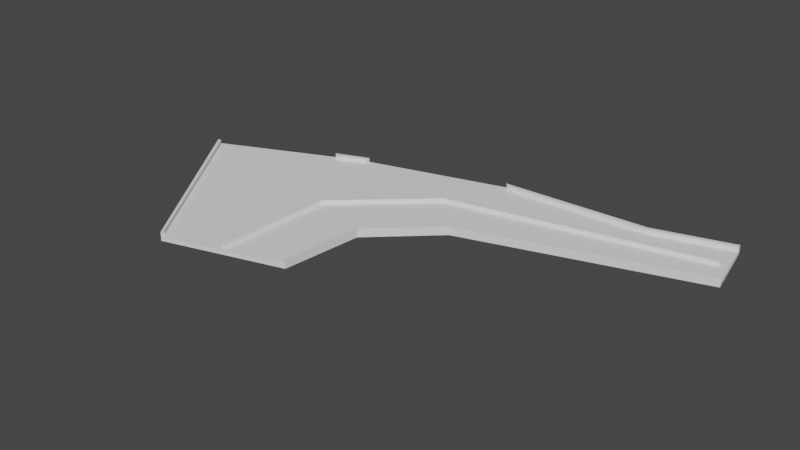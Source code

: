 # Source: tran001_lod2.blend  (saved by Blender 2.93.21; exported with 4.5.12 LTS)
import bpy
from mathutils import Matrix  # noqa: F401  (used for matrix-valued properties, if any)

bpy.ops.wm.read_factory_settings(use_empty=True)
scene = bpy.context.scene
scene.name = 'Scene'

# ---- collections
col_collection = bpy.data.collections.new('Collection'); scene.collection.children.link(col_collection)

# ---- world
world_world = bpy.data.worlds.new('World'); scene.world = world_world
world_world.use_nodes = True; world_world.node_tree.nodes.clear()
_N = world_world.node_tree.nodes; _L = world_world.node_tree.links
n0 = _N.new('ShaderNodeOutputWorld'); n0.name = 'World Output'; n0.location = (300, 300)
n1 = _N.new('ShaderNodeBackground'); n1.name = 'Background'; n1.location = (10, 300)
n1.inputs[0].default_value = (0.05088, 0.05088, 0.05088, 1.0)
_L.new(n1.outputs[0], n0.inputs[0])
n0.is_active_output = True
world_world.color = (0.05088, 0.05088, 0.05088)
world_world.use_sun_shadow = False
world_world.sun_shadow_jitter_overblur = 0.0

# ---- meshes
me_tran001_047 = bpy.data.meshes.new('tran001.047')
me_tran001_047.from_pydata([(-7.455, -35.91, 0.0), (-5.455, -16.91, 0.0), (-7.455, -35.91, 2.0), (-5.455, -16.91, 2.0), (-5.464, -16.91, 0.0), (-7.464, -35.91, 0.0), (-7.464, -35.91, 2.0), (-5.464, -16.91, 2.0)], [], [(1, 7, 3, 2, 5, 0), (2, 3, 7, 6), (1, 0, 5, 4), (5, 2, 6, 7, 1, 4)])
me_tran001_047.use_remesh_fix_poles = True
me_tran001_047.use_remesh_preserve_attributes = False
me_tran001_047.update()
me_tran001_048 = bpy.data.meshes.new('tran001.048')
me_tran001_048.from_pydata([(8.545, -3.909, 0.0), (61.55, 12.09, 0.0), (8.545, -3.909, 2.0), (61.55, 12.09, 2.0)], [], [(3, 2, 0, 1)])
me_tran001_048.use_remesh_fix_poles = True
me_tran001_048.use_remesh_preserve_attributes = False
me_tran001_048.update()
me_tran001_049 = bpy.data.meshes.new('tran001.049')
me_tran001_049.from_pydata([(61.55, 12.09, 0.0), (58.55, 27.09, 0.0), (61.55, 12.09, 0.5), (61.55, 12.09, 1.0), (58.55, 27.09, 1.0), (58.55, 27.09, 0.5)], [], [(2, 0, 1, 5, 4, 3)])
me_tran001_049.use_remesh_fix_poles = True
me_tran001_049.use_remesh_preserve_attributes = False
me_tran001_049.update()
me_tran001_050 = bpy.data.meshes.new('tran001.050')
me_tran001_050.from_pydata([(40.55, 22.09, 0.0), (5.545, 21.09, 0.0), (40.55, 22.09, 2.0), (5.545, 21.09, 2.0)], [], [(3, 2, 0, 1)])
me_tran001_050.use_remesh_fix_poles = True
me_tran001_050.use_remesh_preserve_attributes = False
me_tran001_050.update()
me_tran001_051 = bpy.data.meshes.new('tran001.051')
me_tran001_051.from_pydata([(5.545, 21.09, 0.0), (-27.45, 12.09, 0.0), (5.545, 21.09, 0.5), (5.545, 21.09, 1.0), (-27.45, 12.09, 1.0), (-27.45, 12.09, 0.5)], [], [(4, 3, 2, 0, 1, 5)])
me_tran001_051.use_remesh_fix_poles = True
me_tran001_051.use_remesh_preserve_attributes = False
me_tran001_051.update()
me_tran001_052 = bpy.data.meshes.new('tran001.052')
me_tran001_052.from_pydata([(-35.45, 9.091, 0.0), (-63.45, -2.909, 0.0), (-35.45, 9.091, 0.5), (-35.45, 9.091, 1.0), (-63.45, -2.909, 1.0), (-63.45, -2.909, 0.5)], [], [(4, 3, 2, 0, 1, 5)])
me_tran001_052.use_remesh_fix_poles = True
me_tran001_052.use_remesh_preserve_attributes = False
me_tran001_052.update()
me_tran001_053 = bpy.data.meshes.new('tran001.053')
me_tran001_053.from_pydata([(-63.45, -2.909, 0.0), (-35.45, -43.91, 0.0), (-63.45, -2.909, 2.0), (-35.45, -43.91, 2.0)], [], [(0, 1, 3, 2)])
me_tran001_053.use_remesh_fix_poles = True
me_tran001_053.use_remesh_preserve_attributes = False
me_tran001_053.update()
me_tran001_054 = bpy.data.meshes.new('tran001.054')
me_tran001_054.from_pydata([(-35.45, -43.91, 0.0), (-7.455, -35.91, 0.0), (-35.45, -43.91, 0.5), (-35.45, -43.91, 1.0), (-7.455, -35.91, 1.0), (-7.455, -35.91, 0.5)], [], [(2, 0, 1, 5, 4, 3)])
me_tran001_054.use_remesh_fix_poles = True
me_tran001_054.use_remesh_preserve_attributes = False
me_tran001_054.update()
me_tran001_055 = bpy.data.meshes.new('tran001.055')
me_tran001_055.from_pydata([(-35.45, -43.91, 1.0), (-35.45, -43.91, 2.0), (-35.45, -42.91, 1.0), (-35.45, -42.91, 2.0)], [], [(2, 3, 1, 0)])
me_tran001_055.use_remesh_fix_poles = True
me_tran001_055.use_remesh_preserve_attributes = False
me_tran001_055.update()
me_tran001_056 = bpy.data.meshes.new('tran001.056')
me_tran001_056.from_pydata([(-7.455, -35.91, 1.0), (-7.455, -35.91, 2.0), (-8.455, -35.91, 1.0), (-8.455, -35.91, 2.0)], [], [(0, 1, 3, 2)])
me_tran001_056.use_remesh_fix_poles = True
me_tran001_056.use_remesh_preserve_attributes = False
me_tran001_056.update()
me_tran001_057 = bpy.data.meshes.new('tran001.057')
me_tran001_057.from_pydata([(8.545, -3.909, 2.0), (-5.455, -16.91, 2.0), (-5.455, -16.91, 0.0), (8.545, -3.909, 0.0)], [], [(3, 0, 1, 2)])
me_tran001_057.use_remesh_fix_poles = True
me_tran001_057.use_remesh_preserve_attributes = False
me_tran001_057.update()
me_tran001_058 = bpy.data.meshes.new('tran001.058')
me_tran001_058.from_pydata([(58.55, 27.09, 1.0), (58.55, 27.09, 2.0), (58.55, 26.09, 1.0), (58.55, 26.09, 2.0)], [], [(0, 1, 3, 2)])
me_tran001_058.use_remesh_fix_poles = True
me_tran001_058.use_remesh_preserve_attributes = False
me_tran001_058.update()
me_tran001_059 = bpy.data.meshes.new('tran001.059')
me_tran001_059.from_pydata([(5.545, 21.09, 1.0), (5.545, 21.09, 2.0), (6.545, 20.09, 1.0), (6.545, 20.09, 2.0)], [], [(2, 3, 1, 0)])
me_tran001_059.use_remesh_fix_poles = True
me_tran001_059.use_remesh_preserve_attributes = False
me_tran001_059.update()
me_tran001_060 = bpy.data.meshes.new('tran001.060')
me_tran001_060.from_pydata([(-27.45, 12.09, 1.0), (-27.45, 12.09, 2.0), (-27.45, 11.09, 1.0), (-27.45, 11.09, 2.0)], [], [(0, 1, 3, 2)])
me_tran001_060.use_remesh_fix_poles = True
me_tran001_060.use_remesh_preserve_attributes = False
me_tran001_060.update()
me_tran001_061 = bpy.data.meshes.new('tran001.061')
me_tran001_061.from_pydata([(-35.45, 9.091, 1.0), (-35.45, 9.091, 2.0), (-34.45, 8.091, 1.0), (-34.45, 8.091, 2.0)], [], [(2, 3, 1, 0)])
me_tran001_061.use_remesh_fix_poles = True
me_tran001_061.use_remesh_preserve_attributes = False
me_tran001_061.update()
me_tran001_062 = bpy.data.meshes.new('tran001.062')
me_tran001_062.from_pydata([(6.545, 20.09, 2.0), (40.55, 21.09, 2.0), (6.545, 20.09, 1.0), (40.55, 21.09, 1.0)], [], [(3, 1, 0, 2)])
me_tran001_062.use_remesh_fix_poles = True
me_tran001_062.use_remesh_preserve_attributes = False
me_tran001_062.update()
me_tran001_063 = bpy.data.meshes.new('tran001.063')
me_tran001_063.from_pydata([(40.55, 21.09, 2.0), (40.55, 21.09, 1.0), (58.55, 26.09, 2.0), (58.55, 26.09, 1.0)], [], [(3, 2, 0, 1)])
me_tran001_063.use_remesh_fix_poles = True
me_tran001_063.use_remesh_preserve_attributes = False
me_tran001_063.update()
me_tran001_064 = bpy.data.meshes.new('tran001.064')
me_tran001_064.from_pydata([(-34.45, 8.091, 2.0), (-27.45, 11.09, 2.0), (-34.45, 8.091, 1.0), (-27.45, 11.09, 1.0)], [], [(3, 1, 0, 2)])
me_tran001_064.use_remesh_fix_poles = True
me_tran001_064.use_remesh_preserve_attributes = False
me_tran001_064.update()
me_tran001_065 = bpy.data.meshes.new('tran001.065')
me_tran001_065.from_pydata([(-62.45, -2.909, 2.0), (-35.45, -42.91, 2.0), (-62.45, -2.909, 1.0), (-35.45, -42.91, 1.0)], [], [(2, 0, 1, 3)])
me_tran001_065.use_remesh_fix_poles = True
me_tran001_065.use_remesh_preserve_attributes = False
me_tran001_065.update()
me_tran001_066 = bpy.data.meshes.new('tran001.066')
me_tran001_066.from_pydata([(60.55, 13.09, 2.0), (7.545, -2.909, 2.0), (60.55, 13.09, 1.0), (7.545, -2.909, 1.0)], [], [(1, 0, 2, 3)])
me_tran001_066.use_remesh_fix_poles = True
me_tran001_066.use_remesh_preserve_attributes = False
me_tran001_066.update()
me_tran001_067 = bpy.data.meshes.new('tran001.067')
me_tran001_067.from_pydata([(7.545, -2.909, 2.0), (-6.455, -16.91, 2.0), (7.545, -2.909, 1.0), (-6.455, -16.91, 1.0)], [], [(1, 0, 2, 3)])
me_tran001_067.use_remesh_fix_poles = True
me_tran001_067.use_remesh_preserve_attributes = False
me_tran001_067.update()
me_tran001_068 = bpy.data.meshes.new('tran001.068')
me_tran001_068.from_pydata([(-6.455, -16.91, 2.0), (-6.455, -16.91, 1.0), (-8.455, -35.91, 2.0), (-8.455, -35.91, 1.0)], [], [(3, 2, 0, 1)])
me_tran001_068.use_remesh_fix_poles = True
me_tran001_068.use_remesh_preserve_attributes = False
me_tran001_068.update()
me_tran001_069 = bpy.data.meshes.new('tran001.069')
me_tran001_069.from_pydata([(-21.45, -11.91, 2.0), (-22.45, -38.91, 2.0), (-21.45, -11.91, 1.0), (-22.45, -38.91, 1.0)], [], [(1, 0, 2, 3)])
me_tran001_069.use_remesh_fix_poles = True
me_tran001_069.use_remesh_preserve_attributes = False
me_tran001_069.update()
me_tran001_070 = bpy.data.meshes.new('tran001.070')
me_tran001_070.from_pydata([(-22.45, -38.91, 2.0), (-21.45, -38.91, 2.0), (-22.45, -38.91, 1.0), (-21.45, -38.91, 1.0)], [], [(3, 1, 0, 2)])
me_tran001_070.use_remesh_fix_poles = True
me_tran001_070.use_remesh_preserve_attributes = False
me_tran001_070.update()
me_tran001_071 = bpy.data.meshes.new('tran001.071')
me_tran001_071.from_pydata([(-21.45, -38.91, 2.0), (-20.45, -11.91, 2.0), (-21.45, -38.91, 1.0), (-20.45, -11.91, 1.0)], [], [(3, 1, 0, 2)])
me_tran001_071.use_remesh_fix_poles = True
me_tran001_071.use_remesh_preserve_attributes = False
me_tran001_071.update()
me_tran001_072 = bpy.data.meshes.new('tran001.072')
me_tran001_072.from_pydata([(-20.45, -11.91, 2.0), (-0.4545, 6.091, 2.0), (-20.45, -11.91, 1.0), (-0.4545, 6.091, 1.0)], [], [(3, 1, 0, 2)])
me_tran001_072.use_remesh_fix_poles = True
me_tran001_072.use_remesh_preserve_attributes = False
me_tran001_072.update()
me_tran001_073 = bpy.data.meshes.new('tran001.073')
me_tran001_073.from_pydata([(-0.4545, 6.091, 2.0), (58.55, 18.09, 2.0), (-0.4545, 6.091, 1.0), (58.55, 18.09, 1.0)], [], [(3, 1, 0, 2)])
me_tran001_073.use_remesh_fix_poles = True
me_tran001_073.use_remesh_preserve_attributes = False
me_tran001_073.update()
me_tran001_074 = bpy.data.meshes.new('tran001.074')
me_tran001_074.from_pydata([(58.55, 18.09, 2.0), (58.55, 19.09, 2.0), (58.55, 18.09, 1.0), (58.55, 18.42, 1.0), (58.55, 19.09, 1.0)], [], [(4, 1, 0, 2, 3)])
me_tran001_074.use_remesh_fix_poles = True
me_tran001_074.use_remesh_preserve_attributes = False
me_tran001_074.update()
me_tran001_075 = bpy.data.meshes.new('tran001.075')
me_tran001_075.from_pydata([(-1.455, 7.091, 2.0), (-1.455, 7.091, 1.0), (-21.45, -11.91, 2.0), (-21.45, -11.91, 1.0)], [], [(2, 0, 1, 3)])
me_tran001_075.use_remesh_fix_poles = True
me_tran001_075.use_remesh_preserve_attributes = False
me_tran001_075.update()
me_tran001_076 = bpy.data.meshes.new('tran001.076')
me_tran001_076.from_pydata([(-7.455, -35.91, 0.0), (-5.455, -16.91, 0.0), (-35.45, -43.91, 0.0), (-63.45, -2.909, 0.0), (-35.45, 9.091, 0.0), (-27.45, 12.09, 0.0), (5.545, 21.09, 0.0), (40.55, 22.09, 0.0), (58.55, 27.09, 0.0), (61.55, 12.09, 0.0), (8.545, -3.909, 0.0)], [], [(8, 9, 10, 1, 0, 2, 3, 4, 5, 6, 7)])
me_tran001_076.use_remesh_fix_poles = True
me_tran001_076.use_remesh_preserve_attributes = False
me_tran001_076.update()
me_tran001_077 = bpy.data.meshes.new('tran001.077')
me_tran001_077.from_pydata([(58.55, 27.09, 0.0), (40.55, 22.09, 0.0), (40.55, 22.09, 2.0), (58.55, 27.09, 2.0)], [], [(2, 3, 0, 1)])
me_tran001_077.use_remesh_fix_poles = True
me_tran001_077.use_remesh_preserve_attributes = False
me_tran001_077.update()
me_tran001_078 = bpy.data.meshes.new('tran001.078')
me_tran001_078.from_pydata([(-27.45, 12.09, 0.0), (-35.45, 9.091, 0.0), (-35.45, 9.091, 2.0), (-27.45, 12.09, 2.0)], [], [(2, 3, 0, 1)])
me_tran001_078.use_remesh_fix_poles = True
me_tran001_078.use_remesh_preserve_attributes = False
me_tran001_078.update()
me_tran001_079 = bpy.data.meshes.new('tran001.079')
me_tran001_079.from_pydata([(-6.455, -16.91, 2.0), (7.545, -2.909, 2.0), (-8.455, -35.91, 2.0), (-7.455, -35.91, 2.0), (-5.455, -16.91, 2.0), (8.545, -3.909, 2.0), (61.55, 12.09, 2.0), (60.55, 13.09, 2.0)], [], [(5, 6, 7, 1, 0, 2, 3, 4)])
me_tran001_079.use_remesh_fix_poles = True
me_tran001_079.use_remesh_preserve_attributes = False
me_tran001_079.update()
me_tran001_080 = bpy.data.meshes.new('tran001.080')
me_tran001_080.from_pydata([(-6.455, -16.91, 1.0), (7.545, -2.909, 1.0), (-8.455, -35.91, 1.0), (-7.455, -35.91, 1.0), (-35.45, -43.91, 1.0), (-35.45, -42.91, 1.0), (-62.45, -2.909, 1.0), (-63.45, -2.909, 1.0), (-35.45, 9.091, 1.0), (-34.45, 8.091, 1.0), (-27.45, 11.09, 1.0), (-27.45, 12.09, 1.0), (5.545, 21.09, 1.0), (6.545, 20.09, 1.0), (40.55, 21.09, 1.0), (58.55, 26.09, 1.0), (58.55, 27.09, 1.0), (61.55, 12.09, 1.0), (60.55, 13.09, 1.0)], [], [(0, 2, 3, 4, 5, 6, 7, 8, 9, 10, 11, 12, 13, 14, 15, 16, 17, 18, 1)])
me_tran001_080.use_remesh_fix_poles = True
me_tran001_080.use_remesh_preserve_attributes = False
me_tran001_080.update()
me_tran001_081 = bpy.data.meshes.new('tran001.081')
me_tran001_081.from_pydata([(-63.45, -2.909, 1.0), (-63.45, -2.909, 2.0), (-62.45, -2.909, 1.0), (-62.45, -2.909, 2.0)], [], [(0, 1, 3, 2)])
me_tran001_081.use_remesh_fix_poles = True
me_tran001_081.use_remesh_preserve_attributes = False
me_tran001_081.update()
me_tran001_082 = bpy.data.meshes.new('tran001.082')
me_tran001_082.from_pydata([(58.55, 27.09, 2.0), (40.55, 22.09, 2.0), (58.55, 26.09, 2.0), (40.55, 21.09, 2.0), (6.545, 20.09, 2.0), (5.545, 21.09, 2.0)], [], [(2, 0, 1, 5, 4, 3)])
me_tran001_082.use_remesh_fix_poles = True
me_tran001_082.use_remesh_preserve_attributes = False
me_tran001_082.update()
me_tran001_083 = bpy.data.meshes.new('tran001.083')
me_tran001_083.from_pydata([(-35.45, 9.091, 2.0), (-34.45, 8.091, 2.0), (-27.45, 12.09, 2.0), (-27.45, 11.09, 2.0)], [], [(0, 1, 3, 2)])
me_tran001_083.use_remesh_fix_poles = True
me_tran001_083.use_remesh_preserve_attributes = False
me_tran001_083.update()
me_tran001_084 = bpy.data.meshes.new('tran001.084')
me_tran001_084.from_pydata([(-63.45, -2.909, 2.0), (-35.45, -43.91, 2.0), (-62.45, -2.909, 2.0), (-35.45, -42.91, 2.0)], [], [(0, 1, 3, 2)])
me_tran001_084.use_remesh_fix_poles = True
me_tran001_084.use_remesh_preserve_attributes = False
me_tran001_084.update()
me_tran001_085 = bpy.data.meshes.new('tran001.085')
me_tran001_085.from_pydata([(61.55, 12.09, 2.0), (61.55, 12.09, 1.0), (60.55, 13.09, 2.0), (60.55, 13.09, 1.0)], [], [(3, 2, 0, 1)])
me_tran001_085.use_remesh_fix_poles = True
me_tran001_085.use_remesh_preserve_attributes = False
me_tran001_085.update()
me_tran001_086 = bpy.data.meshes.new('tran001.086')
me_tran001_086.from_pydata([(-22.45, -38.91, 2.0), (-21.45, -38.91, 2.0), (-21.45, -11.91, 2.0), (-1.455, 7.091, 2.0), (58.55, 19.09, 2.0), (58.55, 18.09, 2.0), (-0.4545, 6.091, 2.0), (-20.45, -11.91, 2.0)], [], [(2, 0, 1, 7, 6, 5, 4, 3)])
me_tran001_086.use_remesh_fix_poles = True
me_tran001_086.use_remesh_preserve_attributes = False
me_tran001_086.update()
me_tran001_087 = bpy.data.meshes.new('tran001.087')
me_tran001_087.from_pydata([(58.55, 19.09, 2.0), (58.55, 19.09, 1.0), (-1.455, 7.091, 2.0), (-1.455, 7.091, 1.0)], [], [(2, 0, 1, 3)])
me_tran001_087.use_remesh_fix_poles = True
me_tran001_087.use_remesh_preserve_attributes = False
me_tran001_087.update()

# ---- objects
ob_tran001 = bpy.data.objects.new('tran001', me_tran001_047)
ob_tran001_001 = bpy.data.objects.new('tran001.001', me_tran001_048)
ob_tran001_002 = bpy.data.objects.new('tran001.002', me_tran001_049)
ob_tran001_003 = bpy.data.objects.new('tran001.003', me_tran001_050)
ob_tran001_004 = bpy.data.objects.new('tran001.004', me_tran001_051)
ob_tran001_005 = bpy.data.objects.new('tran001.005', me_tran001_052)
ob_tran001_006 = bpy.data.objects.new('tran001.006', me_tran001_053)
ob_tran001_007 = bpy.data.objects.new('tran001.007', me_tran001_054)
ob_tran001_008 = bpy.data.objects.new('tran001.008', me_tran001_055)
ob_tran001_009 = bpy.data.objects.new('tran001.009', me_tran001_056)
ob_tran001_010 = bpy.data.objects.new('tran001.010', me_tran001_057)
ob_tran001_011 = bpy.data.objects.new('tran001.011', me_tran001_058)
ob_tran001_012 = bpy.data.objects.new('tran001.012', me_tran001_059)
ob_tran001_013 = bpy.data.objects.new('tran001.013', me_tran001_060)
ob_tran001_014 = bpy.data.objects.new('tran001.014', me_tran001_061)
ob_tran001_015 = bpy.data.objects.new('tran001.015', me_tran001_062)
ob_tran001_016 = bpy.data.objects.new('tran001.016', me_tran001_063)
ob_tran001_017 = bpy.data.objects.new('tran001.017', me_tran001_064)
ob_tran001_018 = bpy.data.objects.new('tran001.018', me_tran001_065)
ob_tran001_019 = bpy.data.objects.new('tran001.019', me_tran001_066)
ob_tran001_020 = bpy.data.objects.new('tran001.020', me_tran001_067)
ob_tran001_021 = bpy.data.objects.new('tran001.021', me_tran001_068)
ob_tran001_022 = bpy.data.objects.new('tran001.022', me_tran001_069)
ob_tran001_023 = bpy.data.objects.new('tran001.023', me_tran001_070)
ob_tran001_024 = bpy.data.objects.new('tran001.024', me_tran001_071)
ob_tran001_025 = bpy.data.objects.new('tran001.025', me_tran001_072)
ob_tran001_026 = bpy.data.objects.new('tran001.026', me_tran001_073)
ob_tran001_027 = bpy.data.objects.new('tran001.027', me_tran001_074)
ob_tran001_028 = bpy.data.objects.new('tran001.028', me_tran001_075)
ob_tran001_029 = bpy.data.objects.new('tran001.029', me_tran001_076)
ob_tran001_030 = bpy.data.objects.new('tran001.030', me_tran001_077)
ob_tran001_031 = bpy.data.objects.new('tran001.031', me_tran001_078)
ob_tran001_032 = bpy.data.objects.new('tran001.032', me_tran001_079)
ob_tran001_033 = bpy.data.objects.new('tran001.033', me_tran001_080)
ob_tran001_034 = bpy.data.objects.new('tran001.034', me_tran001_081)
ob_tran001_035 = bpy.data.objects.new('tran001.035', me_tran001_082)
ob_tran001_036 = bpy.data.objects.new('tran001.036', me_tran001_083)
ob_tran001_037 = bpy.data.objects.new('tran001.037', me_tran001_084)
ob_tran001_038 = bpy.data.objects.new('tran001.038', me_tran001_085)
ob_tran001_039 = bpy.data.objects.new('tran001.039', me_tran001_086)
ob_tran001_040 = bpy.data.objects.new('tran001.040', me_tran001_087)

# ---- transforms, parenting, visibility, modifiers, constraints
ob_tran001.location = (63.45, 43.91, 0.0)
ob_tran001_001.location = (63.45, 43.91, 0.0)
ob_tran001_002.location = (63.45, 43.91, 0.0)
ob_tran001_003.location = (63.45, 43.91, 0.0)
ob_tran001_004.location = (63.45, 43.91, 0.0)
ob_tran001_005.location = (63.45, 43.91, 0.0)
ob_tran001_006.location = (63.45, 43.91, 0.0)
ob_tran001_007.location = (63.45, 43.91, 0.0)
ob_tran001_008.location = (63.45, 43.91, 0.0)
ob_tran001_009.location = (63.45, 43.91, 0.0)
ob_tran001_010.location = (63.45, 43.91, 0.0)
ob_tran001_011.location = (63.45, 43.91, 0.0)
ob_tran001_012.location = (63.45, 43.91, 0.0)
ob_tran001_013.location = (63.45, 43.91, 0.0)
ob_tran001_014.location = (63.45, 43.91, 0.0)
ob_tran001_015.location = (63.45, 43.91, 0.0)
ob_tran001_016.location = (63.45, 43.91, 0.0)
ob_tran001_017.location = (63.45, 43.91, 0.0)
ob_tran001_018.location = (63.45, 43.91, 0.0)
ob_tran001_019.location = (63.45, 43.91, 0.0)
ob_tran001_020.location = (63.45, 43.91, 0.0)
ob_tran001_021.location = (63.45, 43.91, 0.0)
ob_tran001_022.location = (63.45, 43.91, 0.0)
ob_tran001_023.location = (63.45, 43.91, 0.0)
ob_tran001_024.location = (63.45, 43.91, 0.0)
ob_tran001_025.location = (63.45, 43.91, 0.0)
ob_tran001_026.location = (63.45, 43.91, 0.0)
ob_tran001_027.location = (63.45, 43.91, 0.0)
ob_tran001_028.location = (63.45, 43.91, 0.0)
ob_tran001_029.location = (63.45, 43.91, 0.0)
ob_tran001_030.location = (63.45, 43.91, 0.0)
ob_tran001_031.location = (63.45, 43.91, 0.0)
ob_tran001_032.location = (63.45, 43.91, 0.0)
ob_tran001_033.location = (63.45, 43.91, 0.0)
ob_tran001_034.location = (63.45, 43.91, 0.0)
ob_tran001_035.location = (63.45, 43.91, 0.0)
ob_tran001_036.location = (63.45, 43.91, 0.0)
ob_tran001_037.location = (63.45, 43.91, 0.0)
ob_tran001_038.location = (63.45, 43.91, 0.0)
ob_tran001_039.location = (63.45, 43.91, 0.0)
ob_tran001_040.location = (63.45, 43.91, 0.0)

# ---- collection membership
col_collection.objects.link(ob_tran001)
col_collection.objects.link(ob_tran001_001)
col_collection.objects.link(ob_tran001_002)
col_collection.objects.link(ob_tran001_003)
col_collection.objects.link(ob_tran001_004)
col_collection.objects.link(ob_tran001_005)
col_collection.objects.link(ob_tran001_006)
col_collection.objects.link(ob_tran001_007)
col_collection.objects.link(ob_tran001_008)
col_collection.objects.link(ob_tran001_009)
col_collection.objects.link(ob_tran001_010)
col_collection.objects.link(ob_tran001_011)
col_collection.objects.link(ob_tran001_012)
col_collection.objects.link(ob_tran001_013)
col_collection.objects.link(ob_tran001_014)
col_collection.objects.link(ob_tran001_015)
col_collection.objects.link(ob_tran001_016)
col_collection.objects.link(ob_tran001_017)
col_collection.objects.link(ob_tran001_018)
col_collection.objects.link(ob_tran001_019)
col_collection.objects.link(ob_tran001_020)
col_collection.objects.link(ob_tran001_021)
col_collection.objects.link(ob_tran001_022)
col_collection.objects.link(ob_tran001_023)
col_collection.objects.link(ob_tran001_024)
col_collection.objects.link(ob_tran001_025)
col_collection.objects.link(ob_tran001_026)
col_collection.objects.link(ob_tran001_027)
col_collection.objects.link(ob_tran001_028)
col_collection.objects.link(ob_tran001_029)
col_collection.objects.link(ob_tran001_030)
col_collection.objects.link(ob_tran001_031)
col_collection.objects.link(ob_tran001_032)
col_collection.objects.link(ob_tran001_033)
col_collection.objects.link(ob_tran001_034)
col_collection.objects.link(ob_tran001_035)
col_collection.objects.link(ob_tran001_036)
col_collection.objects.link(ob_tran001_037)
col_collection.objects.link(ob_tran001_038)
col_collection.objects.link(ob_tran001_039)
col_collection.objects.link(ob_tran001_040)

# ---- scene / render settings (as saved in the file)
scene.frame_start = 1; scene.frame_end = 250; scene.frame_set(200)
scene.render.engine = 'BLENDER_EEVEE_NEXT'
scene.cycles.use_denoising = False
scene.cycles.samples = 128
scene.cycles.sampling_pattern = 'TABULATED_SOBOL'
scene.cycles.use_adaptive_sampling = False
scene.cycles.use_light_tree = False
scene.view_settings.view_transform = 'Filmic'
bpy.context.view_layer.update()

# ---- added for rendering (the .blend has no active camera and no usable light): camera, sun
cam_auto = bpy.data.cameras.new('AutoCamera')
cam_auto.lens = 50.0
cam_auto.sensor_width = 36.0
cam_auto.clip_end = 2334.49
ob_auto_camera = bpy.data.objects.new('AutoCamera', cam_auto)
scene.collection.objects.link(ob_auto_camera)
ob_auto_camera.location = (195.52, -124.124, 107.416)
ob_auto_camera.rotation_euler = (1.09748, -7.21219e-08, 0.694738)
scene.camera = ob_auto_camera
light_auto_sun = bpy.data.lights.new('AutoSun', 'SUN')
light_auto_sun.energy = 3.0
light_auto_sun.angle = 0.0523599
ob_auto_sun = bpy.data.objects.new('AutoSun', light_auto_sun)
scene.collection.objects.link(ob_auto_sun)
ob_auto_sun.rotation_euler = (0.872665, 0.174533, 0.523599)
bpy.context.view_layer.update()
